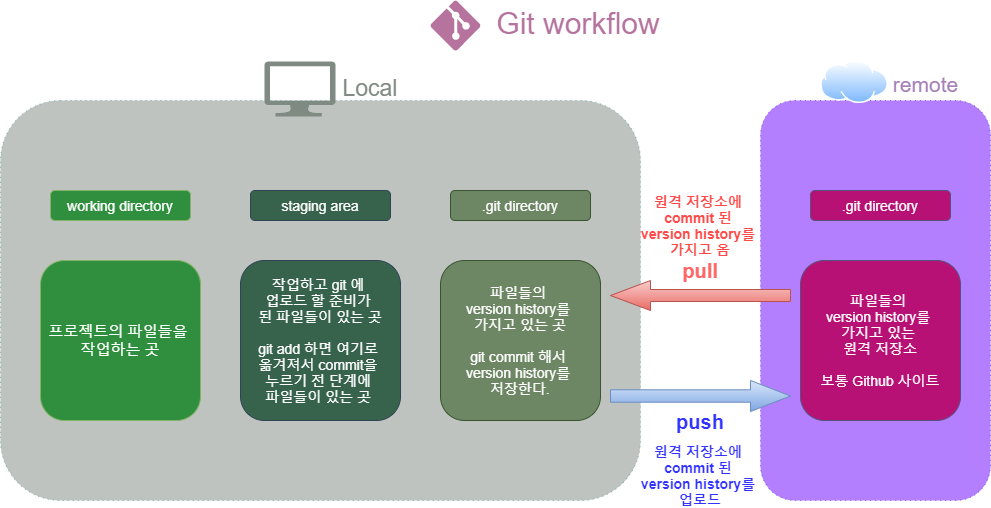

The diagram above was exported from draw.io. Its source (the exported page's mxGraphModel, read from the mxfile embedded in the PNG):
<mxGraphModel dx="1588" dy="3515" grid="1" gridSize="10" guides="1" tooltips="1" connect="1" arrows="1" fold="1" page="1" pageScale="1" pageWidth="827" pageHeight="1169" math="0" shadow="0">
  <root>
    <mxCell id="0" />
    <mxCell id="1" parent="0" />
    <mxCell id="2" value="Event&#10;Sub-Process" style="shape=ext;rounded=1;html=1;whiteSpace=wrap;dashed=1;dashPattern=1 4;fillColor=#6a00ff;strokeColor=#3700CC;fontColor=#ffffff;opacity=50;" vertex="1" parent="1">
      <mxGeometry x="760" y="40" width="230" height="400" as="geometry" />
    </mxCell>
    <mxCell id="3" value="Event&#10;Sub-Process" style="shape=ext;rounded=1;html=1;whiteSpace=wrap;dashed=1;dashPattern=1 4;strokeColor=#0e8088;fillColor=#7F8A82;opacity=50;" vertex="1" parent="1">
      <mxGeometry y="40" width="640" height="400" as="geometry" />
    </mxCell>
    <mxCell id="4" value="&lt;font style=&quot;font-size: 14px&quot;&gt;파일들의 &lt;br&gt;version history를 &lt;br&gt;가지고 있는 곳&lt;br&gt;&lt;br&gt;git commit 해서 &lt;br&gt;version history를&amp;nbsp;&lt;br&gt;저장한다.&lt;/font&gt;" style="whiteSpace=wrap;html=1;aspect=fixed;fillColor=#6d8764;fontColor=#ffffff;glass=0;shadow=0;rounded=1;strokeColor=#3A5431;" vertex="1" parent="1">
      <mxGeometry x="440" y="200" width="160" height="160" as="geometry" />
    </mxCell>
    <mxCell id="5" value="&lt;font style=&quot;font-size: 14px&quot;&gt;파일들의 &lt;br&gt;version history를 &lt;br&gt;가지고 있는 &lt;br&gt;원격 저장소&lt;br&gt;&lt;br&gt;보통 Github 사이트&lt;/font&gt;" style="whiteSpace=wrap;html=1;aspect=fixed;strokeColor=#56517e;rounded=1;fontColor=#FFFFFF;fillColor=#B81175;" vertex="1" parent="1">
      <mxGeometry x="800" y="200" width="160" height="160" as="geometry" />
    </mxCell>
    <mxCell id="6" value="&lt;font style=&quot;font-size: 14px&quot;&gt;working directory&lt;/font&gt;" style="rounded=1;whiteSpace=wrap;html=1;strokeColor=#82b366;fontColor=#FFFFFF;fillColor=#2F8F3F;" vertex="1" parent="1">
      <mxGeometry x="50" y="130" width="140" height="30" as="geometry" />
    </mxCell>
    <mxCell id="7" value="&lt;font style=&quot;font-size: 14px&quot;&gt;staging area&lt;/font&gt;" style="rounded=1;whiteSpace=wrap;html=1;strokeColor=#314354;fontColor=#ffffff;fillColor=#37634D;" vertex="1" parent="1">
      <mxGeometry x="250" y="130" width="140" height="30" as="geometry" />
    </mxCell>
    <mxCell id="8" value="&lt;font style=&quot;font-size: 14px&quot;&gt;.git directory&lt;/font&gt;" style="rounded=1;whiteSpace=wrap;html=1;fillColor=#6d8764;strokeColor=#3A5431;fontColor=#ffffff;" vertex="1" parent="1">
      <mxGeometry x="450" y="130" width="140" height="30" as="geometry" />
    </mxCell>
    <mxCell id="9" value="&lt;font style=&quot;font-size: 14px&quot;&gt;.git directory&lt;/font&gt;" style="rounded=1;whiteSpace=wrap;html=1;strokeColor=#56517e;fillColor=#B81175;fontColor=#FFFFFF;" vertex="1" parent="1">
      <mxGeometry x="810" y="130" width="140" height="30" as="geometry" />
    </mxCell>
    <mxCell id="10" value="" style="group" vertex="1" connectable="0" parent="1">
      <mxGeometry x="808" width="153" height="60" as="geometry" />
    </mxCell>
    <mxCell id="11" value="&lt;font style=&quot;font-size: 21px&quot; color=&quot;#a680b8&quot;&gt;remote&lt;/font&gt;" style="text;html=1;strokeColor=none;fillColor=none;align=center;verticalAlign=middle;whiteSpace=wrap;rounded=0;" vertex="1" parent="10">
      <mxGeometry x="80" y="14" width="75" height="20" as="geometry" />
    </mxCell>
    <mxCell id="12" value="" style="aspect=fixed;perimeter=ellipsePerimeter;html=1;align=center;shadow=0;dashed=0;spacingTop=3;image;image=img/lib/active_directory/internet_cloud.svg;fillColor=#519174;fontSize=16;fontColor=#FF9999;" vertex="1" parent="10">
      <mxGeometry x="12" width="68" height="42.84" as="geometry" />
    </mxCell>
    <mxCell id="13" value="" style="html=1;shadow=0;dashed=0;align=center;verticalAlign=middle;shape=mxgraph.arrows2.arrow;dy=0.6;dx=40;notch=0;gradientColor=#7ea6e0;fillColor=#dae8fc;strokeColor=#6c8ebf;" vertex="1" parent="1">
      <mxGeometry x="610" y="320" width="180" height="31" as="geometry" />
    </mxCell>
    <mxCell id="14" value="" style="html=1;shadow=0;dashed=0;align=center;verticalAlign=middle;shape=mxgraph.arrows2.arrow;dy=0.6;dx=40;flipH=1;notch=0;fillColor=#f8cecc;strokeColor=#b85450;gradientColor=#ea6b66;" vertex="1" parent="1">
      <mxGeometry x="610" y="220" width="180" height="30" as="geometry" />
    </mxCell>
    <mxCell id="15" value="&lt;font style=&quot;font-size: 20px&quot;&gt;pull&lt;/font&gt;" style="text;html=1;strokeColor=none;fillColor=none;align=center;verticalAlign=middle;whiteSpace=wrap;rounded=0;fontColor=#FF6666;fontStyle=1" vertex="1" parent="1">
      <mxGeometry x="670" y="200" width="60" height="20" as="geometry" />
    </mxCell>
    <mxCell id="16" value="&lt;font style=&quot;font-size: 20px&quot; color=&quot;#3333ff&quot;&gt;push&lt;/font&gt;" style="text;html=1;strokeColor=none;fillColor=none;align=center;verticalAlign=middle;whiteSpace=wrap;rounded=0;fontColor=#FF6666;fontStyle=1" vertex="1" parent="1">
      <mxGeometry x="680" y="351" width="40" height="20" as="geometry" />
    </mxCell>
    <mxCell id="17" value="" style="verticalLabelPosition=bottom;html=1;verticalAlign=top;align=center;strokeColor=none;shape=mxgraph.azure.git_repository;fontColor=#FF6666;fillColor=#B5739D;" vertex="1" parent="1">
      <mxGeometry x="430" y="-60" width="50" height="50" as="geometry" />
    </mxCell>
    <mxCell id="18" value="&lt;font style=&quot;font-size: 30px&quot; color=&quot;#b5739d&quot;&gt;Git workflow&lt;/font&gt;" style="text;html=1;strokeColor=none;fillColor=none;align=center;verticalAlign=middle;whiteSpace=wrap;rounded=0;fontColor=#FF6666;" vertex="1" parent="1">
      <mxGeometry x="486" y="-47" width="184" height="20" as="geometry" />
    </mxCell>
    <mxCell id="19" value="&lt;font style=&quot;font-size: 14px&quot;&gt;원격 저장소에 &lt;br&gt;commit 된 &lt;br&gt;version history를 &lt;br&gt;업로드&lt;/font&gt;" style="text;html=1;strokeColor=none;fillColor=none;align=center;verticalAlign=middle;whiteSpace=wrap;rounded=0;fontColor=#3333FF;fontStyle=1" vertex="1" parent="1">
      <mxGeometry x="620" y="390" width="160" height="50" as="geometry" />
    </mxCell>
    <mxCell id="20" value="&lt;font style=&quot;font-size: 14px&quot;&gt;&lt;font&gt;원격 저장소에 &lt;br&gt;commit 된 &lt;br&gt;version history를 &lt;br&gt;가지고 옴&lt;/font&gt;&lt;br&gt;&lt;/font&gt;" style="text;html=1;strokeColor=none;fillColor=none;align=center;verticalAlign=middle;whiteSpace=wrap;rounded=0;fontStyle=1;fontColor=#FF4A4A;" vertex="1" parent="1">
      <mxGeometry x="620" y="140" width="160" height="50" as="geometry" />
    </mxCell>
    <mxCell id="21" value="&lt;font style=&quot;font-size: 15px&quot;&gt;프로젝트의 파일들을 &lt;br&gt;작업하는 곳&lt;/font&gt;" style="whiteSpace=wrap;html=1;aspect=fixed;strokeColor=#82b366;rounded=1;fontColor=#FFFFFF;fillColor=#2F8F3F;" vertex="1" parent="1">
      <mxGeometry x="40" y="200" width="160" height="160" as="geometry" />
    </mxCell>
    <mxCell id="22" value="&lt;font style=&quot;font-size: 14px&quot;&gt;작업하고 git 에 &lt;br&gt;업로드 할 준비가 &lt;br&gt;된 파일들이 있는 곳&lt;br&gt;&lt;br&gt;git add 하면 여기로 &lt;br&gt;옮겨져서 commit을 &lt;br&gt;누르기 전 단계에 &lt;br&gt;파일들이 있는 곳&amp;nbsp;&lt;/font&gt;" style="whiteSpace=wrap;html=1;aspect=fixed;fontColor=#ffffff;rounded=1;fillColor=#37634D;strokeColor=#314354;" vertex="1" parent="1">
      <mxGeometry x="240" y="200" width="160" height="160" as="geometry" />
    </mxCell>
    <mxCell id="23" value="" style="group" vertex="1" connectable="0" parent="1">
      <mxGeometry x="264" y="1" width="146" height="55" as="geometry" />
    </mxCell>
    <mxCell id="24" value="&lt;font style=&quot;font-size: 23px&quot; color=&quot;#7f8a82&quot;&gt;Local&lt;/font&gt;" style="text;html=1;strokeColor=none;fillColor=none;align=center;verticalAlign=middle;whiteSpace=wrap;rounded=0;" vertex="1" parent="23">
      <mxGeometry x="66" y="2" width="80" height="50" as="geometry" />
    </mxCell>
    <mxCell id="25" value="" style="verticalLabelPosition=bottom;html=1;verticalAlign=top;align=center;strokeColor=none;shape=mxgraph.azure.computer;pointerEvents=1;fontSize=16;fontColor=#FF9999;fillColor=#7F8A82;" vertex="1" parent="23">
      <mxGeometry width="71" height="55" as="geometry" />
    </mxCell>
  </root>
</mxGraphModel>